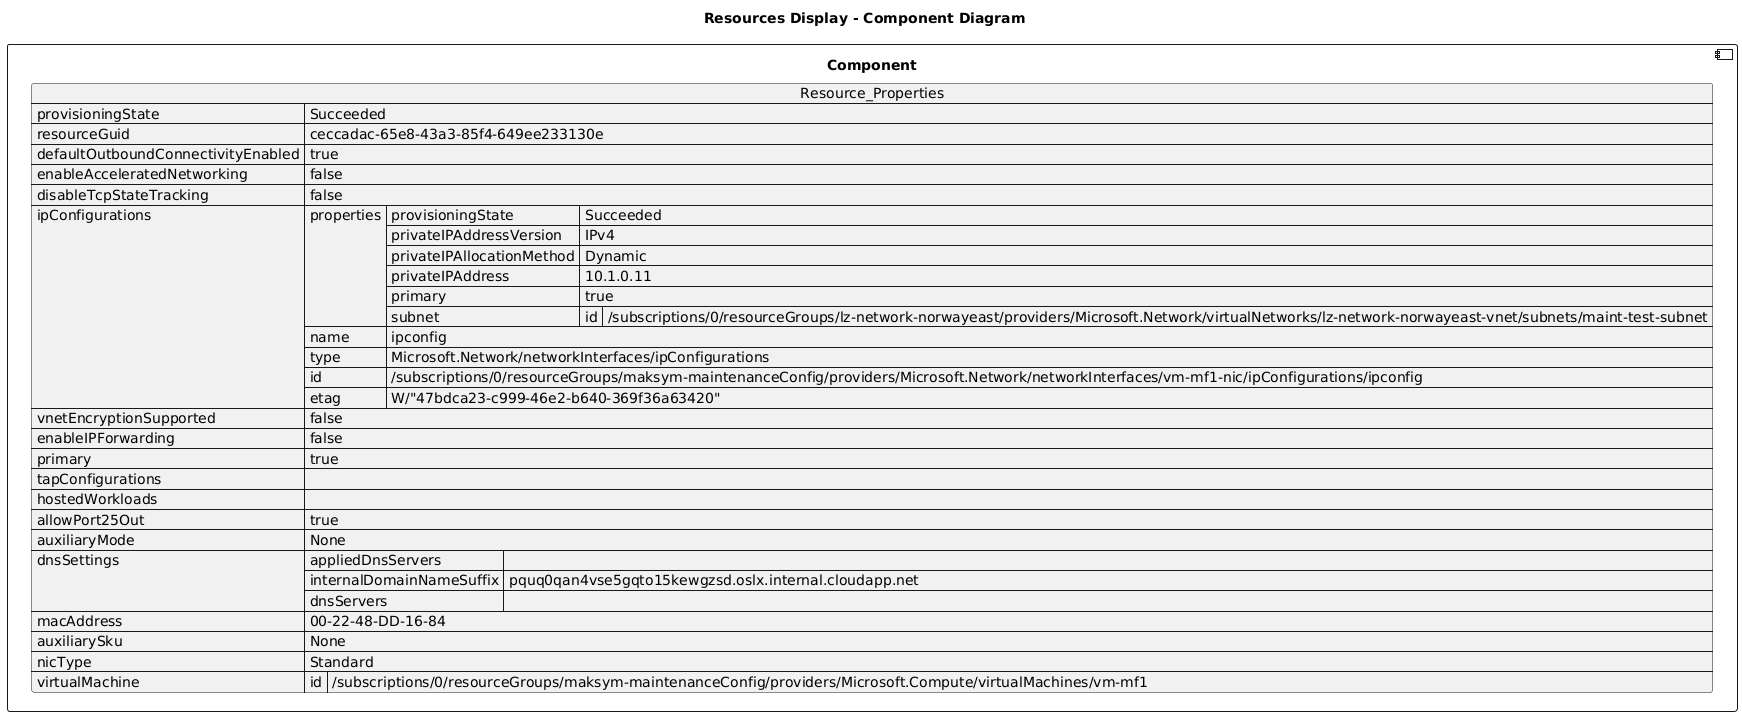

The diagram above was rendered by PlantUML. Its source (embedded in the PNG):
@startuml

title Resources Display - Component Diagram

component Component {

json  Resource_Properties {
  "provisioningState": "Succeeded",
  "resourceGuid": "ceccadac-65e8-43a3-85f4-649ee233130e",
  "defaultOutboundConnectivityEnabled": true,
  "enableAcceleratedNetworking": false,
  "disableTcpStateTracking": false,
  "ipConfigurations": [
    {
      "properties": {
        "provisioningState": "Succeeded",
        "privateIPAddressVersion": "IPv4",
        "privateIPAllocationMethod": "Dynamic",
        "privateIPAddress": "10.1.0.11",
        "primary": true,
        "subnet": {
          "id": "/subscriptions/0/resourceGroups/lz-network-norwayeast/providers/Microsoft.Network/virtualNetworks/lz-network-norwayeast-vnet/subnets/maint-test-subnet"
        }
      },
      "name": "ipconfig",
      "type": "Microsoft.Network/networkInterfaces/ipConfigurations",
      "id": "/subscriptions/0/resourceGroups/maksym-maintenanceConfig/providers/Microsoft.Network/networkInterfaces/vm-mf1-nic/ipConfigurations/ipconfig",
      "etag": "W/\"47bdca23-c999-46e2-b640-369f36a63420\""
    }
  ],
  "vnetEncryptionSupported": false,
  "enableIPForwarding": false,
  "primary": true,
  "tapConfigurations": [],
  "hostedWorkloads": [],
  "allowPort25Out": true,
  "auxiliaryMode": "None",
  "dnsSettings": {
    "appliedDnsServers": [],
    "internalDomainNameSuffix": "pquq0qan4vse5gqto15kewgzsd.oslx.internal.cloudapp.net",
    "dnsServers": []
  },
  "macAddress": "00-22-48-DD-16-84",
  "auxiliarySku": "None",
  "nicType": "Standard",
  "virtualMachine": {
    "id": "/subscriptions/0/resourceGroups/maksym-maintenanceConfig/providers/Microsoft.Compute/virtualMachines/vm-mf1"
  }
}
}
@enduml